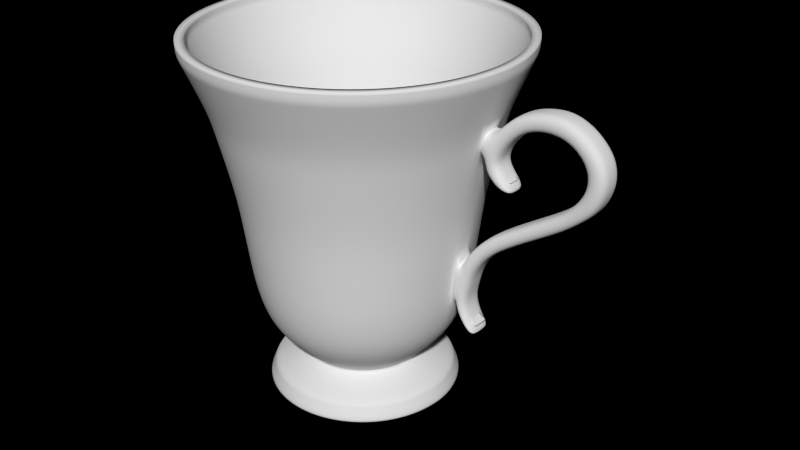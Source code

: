 # Source: cup.blend  (saved by Blender 2.92.15; exported with 4.5.12 LTS)
import bpy
from mathutils import Matrix  # noqa: F401  (used for matrix-valued properties, if any)

bpy.ops.wm.read_factory_settings(use_empty=True)
scene = bpy.context.scene
scene.name = 'Scene'

# ---- collections
col_collection_2 = bpy.data.collections.new('Collection 2'); scene.collection.children.link(col_collection_2)

# ---- world
world_world_001 = bpy.data.worlds.new('World.001'); scene.world = world_world_001
world_world_001.use_nodes = True; world_world_001.node_tree.nodes.clear()
_N = world_world_001.node_tree.nodes; _L = world_world_001.node_tree.links
n0 = _N.new('ShaderNodeOutputWorld'); n0.name = 'World Output'; n0.location = (300, 300)
n0.width = 120
n1 = _N.new('ShaderNodeBackground'); n1.name = 'Background'; n1.location = (10, 300)
n1.width = 150
n1.inputs[0].default_value = (0.002579, 0.002579, 0.002579, 1.0)
n1.inputs[1].default_value = 0.0
_L.new(n1.outputs[0], n0.inputs[0])
n0.is_active_output = True
world_world_001.use_sun_shadow = False
world_world_001.sun_shadow_jitter_overblur = 0.0
world_world_001.cycles.sampling_method = 'MANUAL'
world_world_001.cycles.sample_map_resolution = 256
world_world_001.light_settings.ao_factor = 0.2825

# ---- meshes
me_circle_003 = bpy.data.meshes.new('Circle.003')
me_circle_003.from_pydata([(0.1936, -0.02322, -0.04212), (0.1832, -0.02322, -0.02771), (0.2052, -0.02322, 0.02031), (0.1835, -0.02322, 0.02746), (0.1936, -0.05552, -0.04212), (0.1832, -0.05552, -0.02771), (0.2052, -0.05552, 0.02031), (0.1835, -0.05552, 0.02746), (0.1976, -0.05552, -0.01787), (0.212, -0.05552, -0.008617), (0.2265, -0.05552, 0.0003924), (0.2407, -0.05552, 0.009363), (0.2544, -0.05552, 0.0185), (0.2665, -0.05552, 0.0283), (0.2761, -0.05552, 0.03945), (0.2827, -0.05552, 0.05216), (0.2851, -0.05552, 0.06503), (0.2822, -0.05552, 0.07709), (0.2744, -0.05552, 0.08791), (0.2634, -0.05552, 0.09587), (0.2502, -0.05552, 0.1001), (0.2358, -0.05552, 0.1007), (0.2215, -0.05552, 0.09801), (0.2089, -0.05552, 0.09201), (0.1979, -0.05552, 0.08254), (0.1885, -0.05552, 0.07059), (0.1825, -0.05552, 0.05835), (0.1832, -0.05552, 0.05), (0.1882, -0.05552, 0.04128), (0.1882, -0.02322, 0.04128), (0.1832, -0.02322, 0.05), (0.1825, -0.02322, 0.05835), (0.1885, -0.02322, 0.07059), (0.1979, -0.02322, 0.08254), (0.2089, -0.02322, 0.09201), (0.2215, -0.02322, 0.09801), (0.2358, -0.02322, 0.1007), (0.2502, -0.02322, 0.1001), (0.2634, -0.02322, 0.09587), (0.2744, -0.02322, 0.08791), (0.2822, -0.02322, 0.07709), (0.2851, -0.02322, 0.06503), (0.2827, -0.02322, 0.05216), (0.2761, -0.02322, 0.03945), (0.2665, -0.02322, 0.0283), (0.2544, -0.02322, 0.0185), (0.2407, -0.02322, 0.009363), (0.2265, -0.02322, 0.0003924), (0.212, -0.02322, -0.008617), (0.1976, -0.02322, -0.01787), (0.1739, -0.05552, 0.03446), (0.1679, -0.05552, 0.04101), (0.1664, -0.0576, 0.05522), (0.1725, -0.0576, 0.0821), (0.1849, -0.05552, 0.09465), (0.1981, -0.05552, 0.1074), (0.2153, -0.05552, 0.1165), (0.2345, -0.05552, 0.1211), (0.2532, -0.05552, 0.1218), (0.2713, -0.05552, 0.1156), (0.2869, -0.05552, 0.105), (0.3027, -0.05552, 0.08771), (0.3074, -0.05552, 0.0653), (0.303, -0.05552, 0.04607), (0.2943, -0.05552, 0.02942), (0.2787, -0.05552, 0.01538), (0.2647, -0.05552, 0.004068), (0.2503, -0.05552, -0.005601), (0.2359, -0.05552, -0.01469), (0.2215, -0.05552, -0.02366), (0.2073, -0.05552, -0.03273), (0.2073, -0.02322, -0.03273), (0.2215, -0.02322, -0.02366), (0.2359, -0.02322, -0.01469), (0.2503, -0.02322, -0.005601), (0.2647, -0.02322, 0.004068), (0.2787, -0.02322, 0.01538), (0.2943, -0.02322, 0.02942), (0.303, -0.02322, 0.04607), (0.3074, -0.02322, 0.0653), (0.3027, -0.02322, 0.08771), (0.2869, -0.02322, 0.105), (0.2713, -0.02322, 0.1156), (0.2532, -0.02322, 0.1218), (0.2345, -0.02322, 0.1211), (0.2153, -0.02322, 0.1165), (0.1981, -0.02322, 0.1074), (0.1849, -0.02322, 0.09465), (0.1725, -0.02114, 0.0821), (0.1664, -0.02114, 0.05522), (0.1679, -0.02322, 0.04101), (0.1739, -0.02322, 0.03446), (0.1841, -0.02322, -0.04939), (0.1728, -0.02322, -0.03566), (0.1841, -0.05552, -0.04939), (0.1728, -0.05552, -0.03566), (0.1754, -0.02322, -0.05721), (0.1628, -0.02322, -0.04461), (0.1754, -0.05552, -0.05721), (0.1628, -0.05552, -0.04461), (0.1668, -0.02322, -0.06697), (0.1526, -0.02322, -0.05631), (0.1668, -0.05552, -0.06697), (0.1526, -0.05552, -0.05631), (0.1597, -0.02322, -0.0783), (0.144, -0.02322, -0.06996), (0.1597, -0.05552, -0.0783), (0.144, -0.05552, -0.06996), (0.1548, -0.02322, -0.08916), (0.1381, -0.02322, -0.08316), (0.1548, -0.05552, -0.08916), (0.1381, -0.05552, -0.08316), (0.1515, -0.02322, -0.1028), (0.1339, -0.02322, -0.1005), (0.1515, -0.05552, -0.1028), (0.1339, -0.05552, -0.1005), (0.1476, -0.02322, -0.1179), (0.1336, -0.02322, -0.1194), (0.1476, -0.05552, -0.1179), (0.1336, -0.05552, -0.1194), (0.1484, -0.02322, -0.1309), (0.1354, -0.02322, -0.1335), (0.1484, -0.05552, -0.1309), (0.1354, -0.05552, -0.1335), (0.1551, -0.02322, -0.1461), (0.1437, -0.02322, -0.1481), (0.1551, -0.05552, -0.1461), (0.1437, -0.05552, -0.1481), (0.1625, -0.02322, -0.1581), (0.1581, -0.02322, -0.1597), (0.1625, -0.05552, -0.1581), (0.1581, -0.05552, -0.1597), (0.0, 0.139, 0.149), (-0.03767, 0.1352, 0.149), (-0.07389, 0.1243, 0.1489), (-0.1073, 0.1064, 0.1489), (-0.1365, 0.0824, 0.1487), (-0.1606, 0.05314, 0.1486), (-0.1784, 0.01976, 0.1484), (-0.1894, -0.01647, 0.1482), (-0.1931, -0.05414, 0.1481), (-0.1894, -0.09181, 0.1479), (-0.1784, -0.128, 0.1477), (-0.1606, -0.1614, 0.1475), (-0.1365, -0.1907, 0.1474), (-0.1073, -0.2147, 0.1473), (-0.07389, -0.2325, 0.1472), (-0.03767, -0.2435, 0.1471), (6.292e-08, -0.2472, 0.1471), (0.03767, -0.2435, 0.1471), (0.07389, -0.2325, 0.1472), (0.1073, -0.2147, 0.1473), (0.1365, -0.1907, 0.1474), (0.1606, -0.1614, 0.1475), (0.1784, -0.128, 0.1477), (0.1894, -0.09181, 0.1479), (0.1931, -0.05414, 0.1481), (0.1894, -0.01647, 0.1482), (0.1784, 0.01976, 0.1484), (0.1606, 0.05314, 0.1486), (0.1365, 0.0824, 0.1487), (0.1073, 0.1064, 0.1489), (0.07389, 0.1243, 0.1489), (0.03767, 0.1352, 0.149), (-3.257e-09, 0.1122, 0.08419), (-0.03238, 0.109, 0.08417), (-0.06351, 0.09952, 0.08412), (-0.09221, 0.08418, 0.08405), (-0.1174, 0.06354, 0.08394), (-0.138, 0.03839, 0.08382), (-0.1533, 0.009699, 0.08368), (-0.1628, -0.02144, 0.08352), (-0.166, -0.05381, 0.08336), (-0.1628, -0.08619, 0.0832), (-0.1533, -0.1173, 0.08304), (-0.138, -0.146, 0.0829), (-0.1174, -0.1712, 0.08278), (-0.09221, -0.1918, 0.08267), (-0.06351, -0.2071, 0.0826), (-0.03238, -0.2166, 0.08255), (5.082e-08, -0.2198, 0.08253), (0.03238, -0.2166, 0.08255), (0.06351, -0.2071, 0.0826), (0.09221, -0.1918, 0.08267), (0.1174, -0.1712, 0.08278), (0.138, -0.146, 0.0829), (0.1533, -0.1173, 0.08304), (0.1628, -0.08619, 0.0832), (0.166, -0.05381, 0.08336), (0.1628, -0.02144, 0.08352), (0.1533, 0.0097, 0.08368), (0.138, 0.03839, 0.08382), (0.1174, 0.06354, 0.08394), (0.09221, 0.08418, 0.08405), (0.06351, 0.09952, 0.08412), (0.03238, 0.109, 0.08417), (-5.794e-09, 0.08898, -0.01592), (-0.02776, 0.08625, -0.01593), (-0.05446, 0.07815, -0.01597), (-0.07906, 0.065, -0.01604), (-0.1006, 0.0473, -0.01613), (-0.1183, 0.02574, -0.01624), (-0.1315, 0.001138, -0.01636), (-0.1396, -0.02556, -0.01649), (-0.1423, -0.05332, -0.01663), (-0.1396, -0.08108, -0.01677), (-0.1315, -0.1078, -0.0169), (-0.1183, -0.1324, -0.01702), (-0.1006, -0.1539, -0.01713), (-0.07906, -0.1716, -0.01722), (-0.05446, -0.1848, -0.01728), (-0.02776, -0.1929, -0.01732), (4.057e-08, -0.1956, -0.01734), (0.02776, -0.1929, -0.01732), (0.05446, -0.1848, -0.01728), (0.07906, -0.1716, -0.01722), (0.1006, -0.1539, -0.01713), (0.1183, -0.1324, -0.01702), (0.1315, -0.1078, -0.0169), (0.1396, -0.08108, -0.01677), (0.1423, -0.05332, -0.01663), (0.1396, -0.02556, -0.01649), (0.1315, 0.001138, -0.01636), (0.1183, 0.02574, -0.01624), (0.1006, 0.0473, -0.01613), (0.07906, 0.065, -0.01604), (0.05445, 0.07815, -0.01597), (0.02776, 0.08625, -0.01593), (-7.85e-09, 0.07413, -0.1378), (-0.02475, 0.07169, -0.1378), (-0.04854, 0.06448, -0.1379), (-0.07047, 0.05275, -0.1379), (-0.08969, 0.03698, -0.138), (-0.1055, 0.01776, -0.1381), (-0.1172, -0.00417, -0.1382), (-0.1244, -0.02796, -0.1383), (-0.1268, -0.05271, -0.1385), (-0.1244, -0.07745, -0.1386), (-0.1172, -0.1012, -0.1387), (-0.1055, -0.1232, -0.1388), (-0.08969, -0.1424, -0.1389), (-0.07047, -0.1582, -0.139), (-0.04854, -0.1699, -0.139), (-0.02475, -0.1771, -0.1391), (3.348e-08, -0.1795, -0.1391), (0.02475, -0.1771, -0.1391), (0.04854, -0.1699, -0.139), (0.07047, -0.1582, -0.139), (0.08969, -0.1424, -0.1389), (0.1055, -0.1232, -0.1388), (0.1172, -0.1012, -0.1387), (0.1244, -0.07745, -0.1386), (0.1268, -0.05271, -0.1385), (0.1244, -0.02796, -0.1383), (0.1172, -0.004169, -0.1382), (0.1055, 0.01776, -0.1381), (0.08969, 0.03698, -0.138), (0.07047, 0.05275, -0.1379), (0.04854, 0.06448, -0.1379), (0.02475, 0.07169, -0.1378), (-1.341e-08, 0.0204, -0.2247), (-0.01418, 0.019, -0.2247), (-0.02781, 0.01487, -0.2247), (-0.04038, 0.008152, -0.2247), (-0.05139, -0.0008867, -0.2248), (-0.06043, -0.0119, -0.2248), (-0.06715, -0.02447, -0.2249), (-0.07128, -0.0381, -0.2249), (-0.07268, -0.05228, -0.225), (-0.07128, -0.06646, -0.2251), (-0.06715, -0.08009, -0.2252), (-0.06043, -0.09266, -0.2252), (-0.05139, -0.1037, -0.2253), (-0.04038, -0.1127, -0.2253), (-0.02781, -0.1194, -0.2253), (-0.01418, -0.1236, -0.2254), (1.027e-08, -0.125, -0.2254), (0.01418, -0.1236, -0.2254), (0.02781, -0.1194, -0.2253), (0.04038, -0.1127, -0.2253), (0.05139, -0.1037, -0.2253), (0.06043, -0.09266, -0.2252), (0.06715, -0.08009, -0.2252), (0.07128, -0.06646, -0.2251), (0.07268, -0.05228, -0.225), (0.07128, -0.0381, -0.2249), (0.06715, -0.02447, -0.2249), (0.06043, -0.0119, -0.2248), (0.05139, -0.0008867, -0.2248), (0.04038, 0.008152, -0.2247), (0.02781, 0.01487, -0.2247), (0.01418, 0.019, -0.2247), (-0.0223, -0.1646, -0.1823), (2.789e-08, -0.1668, -0.1823), (-0.1056, -0.09623, -0.182), (-0.09503, -0.116, -0.1821), (-0.09503, 0.011, -0.1814), (-0.1056, -0.008757, -0.1815), (-9.353e-09, 0.0618, -0.1812), (-0.0223, 0.0596, -0.1812), (0.0223, 0.0596, -0.1812), (0.1056, -0.008756, -0.1815), (0.09503, 0.011, -0.1814), (0.09503, -0.116, -0.1821), (0.1056, -0.09623, -0.182), (0.0223, -0.1646, -0.1823), (-0.08082, -0.1333, -0.1821), (-0.1121, -0.0302, -0.1816), (-0.04374, 0.0531, -0.1812), (0.08082, 0.02832, -0.1813), (0.1121, -0.07479, -0.1819), (0.04374, -0.1581, -0.1823), (-0.0635, -0.1475, -0.1822), (-0.1143, -0.05249, -0.1817), (-0.0635, 0.04254, -0.1813), (0.0635, 0.04254, -0.1813), (0.1143, -0.05249, -0.1817), (0.0635, -0.1475, -0.1822), (-0.04374, -0.1581, -0.1823), (-0.1121, -0.07479, -0.1819), (-0.08082, 0.02832, -0.1813), (0.04374, 0.0531, -0.1812), (0.1121, -0.0302, -0.1816), (0.08082, -0.1333, -0.1821), (0.0469, -0.1223, -0.264), (0.0323, -0.1301, -0.2641), (0.01647, -0.1349, -0.2641), (1.555e-08, -0.1365, -0.2641), (0.08279, -0.06855, -0.2637), (0.07799, -0.08439, -0.2638), (0.07019, -0.09898, -0.2639), (0.05969, -0.1118, -0.264), (-0.01672, -0.02716, -0.2451), (-0.01152, -0.02438, -0.245), (-0.00587, -0.02267, -0.245), (-1.619e-08, -0.02209, -0.245), (0.02502, -0.03546, -0.2451), (0.0278, -0.04066, -0.2451), (0.02951, -0.04631, -0.2451), (0.03009, -0.05218, -0.2452), (-0.08294, 0.03089, -0.2691), (-0.09753, 0.01311, -0.2692), (-0.1084, -0.007168, -0.2693), (-0.115, -0.02917, -0.2694), (2.941e-08, -0.1694, -0.2701), (0.02288, -0.1671, -0.2701), (0.04489, -0.1604, -0.2701), (0.06517, -0.1496, -0.27), (-0.02097, -0.1576, -0.2465), (-0.04113, -0.1515, -0.2465), (-0.05971, -0.1415, -0.2465), (-0.076, -0.1282, -0.2464), (0.1054, -0.07314, -0.2461), (0.0993, -0.0933, -0.2462), (0.08937, -0.1119, -0.2463), (0.076, -0.1282, -0.2464), (6.027e-09, -0.1139, -0.2581), (0.01206, -0.1127, -0.2581), (0.02365, -0.1092, -0.2581), (0.03434, -0.1035, -0.258), (-0.01647, -0.1349, -0.2641), (-0.0323, -0.1301, -0.2641), (-0.0469, -0.1223, -0.264), (-0.05969, -0.1118, -0.264), (-0.05971, 0.03719, -0.2456), (-0.04113, 0.04713, -0.2455), (-0.02097, 0.05324, -0.2455), (-9.737e-09, 0.05531, -0.2455), (-0.02951, -0.04631, -0.2451), (-0.0278, -0.04066, -0.2451), (-0.02502, -0.03546, -0.2451), (-0.02128, -0.0309, -0.2451), (0.01672, -0.0772, -0.2453), (0.01152, -0.07998, -0.2453), (0.00587, -0.08169, -0.2453), (-6.385e-09, -0.08227, -0.2453), (-8.808e-09, 0.06524, -0.269), (-0.02288, 0.06299, -0.269), (-0.04489, 0.05631, -0.269), (-0.06517, 0.04547, -0.2691), (0.08294, -0.135, -0.27), (0.09753, -0.1172, -0.2699), (0.1084, -0.09694, -0.2698), (0.115, -0.07494, -0.2697), (-0.0618, -0.05212, -0.2578), (-0.06062, -0.06417, -0.2578), (-0.0571, -0.07577, -0.2579), (-0.05139, -0.08645, -0.258), (-0.0437, -0.008414, -0.2576), (-0.05139, -0.01778, -0.2576), (-0.0571, -0.02846, -0.2577), (-0.06062, -0.04006, -0.2577), (0.01647, 0.03071, -0.2633), (0.0323, 0.0259, -0.2633), (0.0469, 0.0181, -0.2633), (0.05969, 0.007605, -0.2634), (-0.0469, 0.0181, -0.2633), (-0.0323, 0.0259, -0.2633), (-0.01647, 0.03071, -0.2633), (-1.195e-08, 0.03233, -0.2632), (0.08937, 0.007539, -0.2457), (0.0993, -0.01104, -0.2458), (0.1054, -0.03121, -0.2459), (0.1075, -0.05217, -0.246), (0.05971, -0.1415, -0.2465), (0.04113, -0.1515, -0.2465), (0.02097, -0.1576, -0.2465), (2.528e-08, -0.1597, -0.2466), (-0.00587, -0.08169, -0.2453), (-0.01152, -0.07998, -0.2453), (-0.01672, -0.0772, -0.2453), (-0.02128, -0.07346, -0.2453), (-0.08279, -0.03562, -0.2636), (-0.07799, -0.01978, -0.2635), (-0.07019, -0.005187, -0.2634), (-0.05969, 0.007605, -0.2634), (0.08294, 0.03089, -0.2691), (0.06517, 0.04547, -0.2691), (0.04489, 0.05631, -0.269), (0.02288, 0.06299, -0.269), (0.00587, -0.02267, -0.245), (0.01152, -0.02438, -0.245), (0.01672, -0.02716, -0.2451), (0.02128, -0.0309, -0.2451), (0.02951, -0.05805, -0.2452), (0.0278, -0.06369, -0.2452), (0.02502, -0.0689, -0.2453), (0.02128, -0.07346, -0.2453), (0.0437, -0.09582, -0.258), (0.05139, -0.08645, -0.258), (0.0571, -0.07577, -0.2579), (0.06062, -0.06417, -0.2578), (0.0437, -0.008414, -0.2576), (0.03434, -0.0007275, -0.2575), (0.02365, 0.004984, -0.2575), (0.01206, 0.008501, -0.2575), (-0.08937, -0.1119, -0.2463), (-0.0993, -0.0933, -0.2462), (-0.1054, -0.07314, -0.2461), (-0.1075, -0.05217, -0.246), (-0.1054, -0.03121, -0.2459), (-0.0993, -0.01104, -0.2458), (-0.08937, 0.007539, -0.2457), (-0.076, 0.02383, -0.2456), (-0.07019, -0.09898, -0.2639), (-0.07799, -0.08439, -0.2638), (-0.08279, -0.06855, -0.2637), (-0.08442, -0.05209, -0.2637), (0.07019, -0.005187, -0.2634), (0.07799, -0.01978, -0.2635), (0.08279, -0.03562, -0.2636), (0.08442, -0.05209, -0.2637), (0.1173, -0.05206, -0.2695), (0.115, -0.02917, -0.2694), (0.1084, -0.007168, -0.2693), (0.09753, 0.01311, -0.2692), (-0.1173, -0.05206, -0.2695), (-0.115, -0.07494, -0.2697), (-0.1084, -0.09695, -0.2698), (-0.09753, -0.1172, -0.2699), (-0.02502, -0.0689, -0.2453), (-0.0278, -0.06369, -0.2452), (-0.02951, -0.05805, -0.2452), (-0.03009, -0.05218, -0.2452), (0.0618, -0.05212, -0.2578), (0.06062, -0.04006, -0.2577), (0.0571, -0.02846, -0.2577), (0.05139, -0.01778, -0.2576), (-0.08294, -0.135, -0.27), (-0.06517, -0.1496, -0.27), (-0.04489, -0.1604, -0.2701), (-0.02288, -0.1671, -0.2701), (0.02097, 0.05324, -0.2455), (0.04113, 0.04713, -0.2455), (0.05971, 0.03719, -0.2456), (0.076, 0.02383, -0.2456), (-1.411e-08, 0.009688, -0.2575), (-0.01206, 0.008501, -0.2575), (-0.02365, 0.004984, -0.2575), (-0.03434, -0.0007276, -0.2575), (-0.0437, -0.09582, -0.258), (-0.03434, -0.1035, -0.258), (-0.02365, -0.1092, -0.2581), (-0.01206, -0.1127, -0.2581), (0.0, 0.1389, 0.1599), (-0.03767, 0.1352, 0.1599), (-0.07389, 0.1242, 0.1599), (-0.1073, 0.1064, 0.1598), (-0.1365, 0.08235, 0.1596), (-0.1606, 0.05309, 0.1595), (-0.1784, 0.0197, 0.1593), (-0.1894, -0.01652, 0.1592), (-0.1931, -0.05419, 0.159), (-0.1894, -0.09186, 0.1588), (-0.1784, -0.1281, 0.1586), (-0.1606, -0.1615, 0.1584), (-0.1365, -0.1907, 0.1583), (-0.1073, -0.2147, 0.1582), (-0.07389, -0.2326, 0.1581), (-0.03767, -0.2436, 0.158), (6.292e-08, -0.2473, 0.158), (0.03767, -0.2436, 0.158), (0.07389, -0.2326, 0.1581), (0.1073, -0.2147, 0.1582), (0.1365, -0.1907, 0.1583), (0.1606, -0.1615, 0.1584), (0.1784, -0.1281, 0.1586), (0.1894, -0.09186, 0.1588), (0.1931, -0.05419, 0.159), (0.1894, -0.01652, 0.1592), (0.1784, 0.0197, 0.1593), (0.1606, 0.05309, 0.1595), (0.1365, 0.08235, 0.1596), (0.1073, 0.1064, 0.1598), (0.07389, 0.1242, 0.1599), (0.03767, 0.1352, 0.1599), (-0.09659, -0.1497, -0.06205), (-0.07589, -0.1667, -0.06214), (-0.134, -0.02644, -0.06144), (-0.1366, -0.05309, -0.06157), (-0.05227, 0.0731, -0.06094), (-0.07589, 0.06048, -0.06101), (0.09659, 0.0435, -0.06109), (0.07589, 0.06048, -0.06101), (0.134, -0.07974, -0.06171), (0.1366, -0.05309, -0.06157), (0.05227, -0.1793, -0.0622), (0.07589, -0.1667, -0.06214), (-0.05227, -0.1793, -0.0622), (-0.134, -0.07974, -0.06171), (-0.09659, 0.04349, -0.06109), (0.05227, 0.07311, -0.06094), (0.134, -0.02644, -0.06144), (0.09659, -0.1497, -0.06205), (-0.02665, -0.1871, -0.06224), (-0.1262, -0.1054, -0.06183), (-0.1136, 0.0228, -0.06119), (0.02665, 0.08088, -0.06091), (0.1262, -0.0008196, -0.06131), (0.1136, -0.129, -0.06195), (3.796e-08, -0.1897, -0.06225), (-0.1136, -0.129, -0.06195), (-0.1262, -0.0008197, -0.06131), (-6.552e-09, 0.0835, -0.06089), (-0.02665, 0.08088, -0.06091), (0.1136, 0.0228, -0.06119), (0.1262, -0.1054, -0.06183), (0.02665, -0.1871, -0.06224), (-0.1566, -0.02253, 0.05703), (-0.06111, 0.09386, 0.05761), (0.1129, 0.05924, 0.05744), (0.1566, -0.08484, 0.05672), (-0.08621, -0.05235, -0.2109), (-0.0479, -0.124, -0.2113), (0.03299, -0.132, -0.2113), (0.08456, -0.06917, -0.211), (0.07339, 0.05692, -0.09647), (-0.07339, 0.05692, -0.09647), (-0.1321, -0.05292, -0.09702), (-0.07339, -0.1628, -0.09756), (0.0479, -0.124, -0.2113), (0.08621, -0.05235, -0.2109), (0.0479, 0.01934, -0.2106), (-0.0479, 0.01934, -0.2106), (-0.1328, -0.1424, 0.05643), (-0.1475, 0.007432, 0.05718), (-3.929e-09, 0.106, 0.05767), (-0.03116, 0.1029, 0.05766), (-0.1098, -0.1263, -0.09738), (3.589e-08, -0.185, -0.09768), (0.1098, -0.1263, -0.09738), (0.122, -0.002364, -0.09677), (-0.05055, 0.06913, -0.09641), (-0.1296, -0.02714, -0.09689), (-0.09341, -0.1463, -0.09748), (0.02577, -0.1825, -0.09766), (0.06112, -0.2012, 0.05614), (-0.08873, -0.1865, 0.05622), (-0.1597, -0.05368, 0.05688), (-0.08873, 0.0791, 0.05754), (0.09341, -0.1463, -0.09748), (0.1296, -0.02714, -0.09689), (0.05055, 0.06913, -0.09641), (-0.09341, 0.04049, -0.09655), (-0.1296, -0.07869, -0.09715), (-0.05055, -0.175, -0.09763), (0.07339, -0.1628, -0.09756), (0.1321, -0.05292, -0.09702), (0.03299, 0.0273, -0.2105), (-0.06096, 0.008613, -0.2106), (-0.08456, -0.06917, -0.211), (-0.03299, -0.132, -0.2113), (0.08872, 0.0791, 0.05754), (0.1597, -0.05368, 0.05688), (0.08873, -0.1865, 0.05622), (-0.06111, -0.2012, 0.05614), (0.01682, -0.1369, -0.2114), (0.07965, -0.08534, -0.2111), (0.07168, -0.004451, -0.2107), (0.01682, 0.03221, -0.2105), (0.06096, 0.008613, -0.2106), (-0.03299, 0.0273, -0.2105), (-0.08456, -0.03553, -0.2109), (-0.06096, -0.1133, -0.2112), (0.1328, 0.03504, 0.05732), (0.1475, -0.1148, 0.05657), (0.03116, -0.2103, 0.0561), (-0.1129, -0.1666, 0.05631), (0.07168, -0.1002, -0.2112), (0.07965, -0.01936, -0.2108), (-1.209e-08, 0.03386, -0.2105), (-0.07168, -0.004451, -0.2107), (-0.01682, 0.03221, -0.2105), (-0.07965, -0.01936, -0.2108), (-0.07168, -0.1002, -0.2112), (1.6e-08, -0.1386, -0.2114), (-7.151e-09, 0.07918, -0.09636), (0.05055, -0.175, -0.09763), (0.1296, -0.07869, -0.09715), (0.09341, 0.04049, -0.09655), (0.122, -0.1035, -0.09727), (0.1098, 0.02047, -0.09665), (-0.02577, 0.07664, -0.09637), (-0.122, -0.002364, -0.09677), (0.02577, 0.07664, -0.09637), (-0.1098, 0.02047, -0.09665), (-0.122, -0.1035, -0.09727), (-0.02577, -0.1825, -0.09766), (0.1129, -0.1666, 0.05631), (0.1328, -0.1424, 0.05643), (-0.03116, -0.2103, 0.0561), (4.811e-08, -0.2134, 0.05608), (0.06111, 0.09386, 0.05761), (0.03116, 0.1029, 0.05766), (0.1566, -0.02253, 0.05703), (0.1475, 0.007432, 0.05718), (-0.1566, -0.08484, 0.05672), (-0.1475, -0.1148, 0.05657), (-0.1129, 0.05924, 0.05744), (-0.1328, 0.03504, 0.05732), (0.08456, -0.03553, -0.2109), (0.06096, -0.1133, -0.2112), (-0.01682, -0.1369, -0.2114), (-0.07965, -0.08534, -0.2111), (0.1832, -0.03937, -0.02771), (0.2052, -0.03937, 0.02031), (0.1835, -0.03937, 0.02746), (0.1976, -0.03937, -0.01787), (0.212, -0.03937, -0.008617), (0.2265, -0.03937, 0.0003924), (0.2407, -0.03937, 0.009363), (0.2544, -0.03937, 0.0185), (0.2665, -0.03937, 0.0283), (0.2761, -0.03937, 0.03945), (0.2827, -0.03937, 0.05216), (0.2851, -0.03937, 0.06503), (0.2822, -0.03937, 0.07709), (0.2744, -0.03937, 0.08791), (0.2634, -0.03937, 0.09587), (0.2502, -0.03937, 0.1001), (0.2358, -0.03937, 0.1007), (0.2215, -0.03937, 0.09801), (0.2089, -0.03937, 0.09201), (0.1979, -0.03937, 0.08254), (0.1885, -0.03937, 0.07059), (0.1825, -0.03937, 0.05835), (0.1832, -0.03937, 0.05), (0.1882, -0.03937, 0.04128), (0.1739, -0.03937, 0.03446), (0.1679, -0.03937, 0.04101), (0.1664, -0.03937, 0.05522), (0.1728, -0.03937, -0.03566), (0.1628, -0.03937, -0.04461), (0.1526, -0.03937, -0.05631), (0.144, -0.03937, -0.06996), (0.1381, -0.03937, -0.08316), (0.1409, -0.03944, -0.01656), (0.1353, -0.03977, -0.06151), (0.1582, -0.0381, 0.05695), (0.303, -0.03937, 0.04607), (0.3074, -0.03937, 0.0653), (0.3027, -0.03937, 0.08771), (0.2869, -0.03937, 0.105), (0.06121, -0.04609, -0.2578), (0.1162, -0.04061, -0.2695), (0.1132, -0.04135, -0.1817), (0.07198, -0.04519, -0.225), (-0.008105, -0.05038, -0.2452), (0.008046, -0.04716, -0.2452), (0.009462, -0.05125, -0.2452), (0.1256, -0.04034, -0.1384), (0.1644, -0.03762, 0.08344), (0.1912, -0.0353, 0.1482), (0.1625, -0.03937, -0.1581), (0.1581, -0.03937, -0.1597), (0.1551, -0.03937, -0.1461), (0.1437, -0.03937, -0.1481), (0.1484, -0.03937, -0.1309), (0.2713, -0.03937, 0.1156), (0.2532, -0.03937, 0.1218), (0.2345, -0.03937, 0.1211), (0.2153, -0.03937, 0.1165), (0.008869, -0.0487, -0.2452), (0.009376, -0.05038, -0.2452), (0.009548, -0.05212, -0.2452), (0.1981, -0.03937, 0.1074), (0.1849, -0.03937, 0.09465), (0.1725, -0.03937, 0.0821), (0.1936, -0.03937, -0.04212), (0.009376, -0.05385, -0.2452), (0.1354, -0.03937, -0.1335), (0.1476, -0.03937, -0.1179), (0.1336, -0.03937, -0.1194), (0.1515, -0.03937, -0.1028), (0.008869, -0.05553, -0.2452), (0.008046, -0.05707, -0.2452), (0.006937, -0.05842, -0.2452), (-0.007598, -0.0487, -0.2452), (-0.006775, -0.04716, -0.2452), (-0.005666, -0.04581, -0.2451), (0.1548, -0.03937, -0.08916), (0.1597, -0.03937, -0.0783), (0.1668, -0.03937, -0.06697), (0.1754, -0.03937, -0.05721), (0.002374, -0.04337, -0.2451), (0.004046, -0.04388, -0.2451), (0.005587, -0.04471, -0.2451), (0.006937, -0.04581, -0.2451), (0.08539, -0.04394, -0.2109), (0.1912, -0.03536, 0.1591), (0.0298, -0.04924, -0.2452), (0.08361, -0.04385, -0.2636), (0.1064, -0.04169, -0.246), (-0.006775, -0.05707, -0.2452), (0.1841, -0.03937, -0.04939), (0.2073, -0.03937, -0.03273), (0.2215, -0.03937, -0.02366), (0.2359, -0.03937, -0.01469), (-0.007598, -0.05553, -0.2452), (-0.008105, -0.05385, -0.2452), (-0.008276, -0.05212, -0.2452), (0.2503, -0.03937, -0.005601), (0.2647, -0.03937, 0.004068), (0.2787, -0.03937, 0.01538), (0.2943, -0.03937, 0.02942), (0.0006356, -0.0432, -0.2451), (-0.001103, -0.04337, -0.2451), (-0.002775, -0.04388, -0.2451), (-0.004316, -0.04471, -0.2451), (0.0006356, -0.06103, -0.2452), (0.002374, -0.06086, -0.2452), (0.004046, -0.06035, -0.2452), (0.005587, -0.05953, -0.2452), (-0.005666, -0.05842, -0.2452), (-0.004316, -0.05953, -0.2452), (-0.002775, -0.06035, -0.2452), (-0.001103, -0.06086, -0.2452), (0.002181, -0.05206, -0.2351), (0.02402, -0.04991, -0.2332), (0.005935, -0.02983, -0.2331), (0.0102, -0.03112, -0.2331), (0.01413, -0.03322, -0.2331), (0.01758, -0.03605, -0.2331), (0.02041, -0.0395, -0.2331), (0.02251, -0.04343, -0.2332), (0.0238, -0.04769, -0.2332), (0.02424, -0.05213, -0.2332), (0.0238, -0.05657, -0.2332), (0.02251, -0.06083, -0.2332), (0.02041, -0.06476, -0.2333), (0.01758, -0.06821, -0.2333), (0.01413, -0.07104, -0.2333), (0.0102, -0.07314, -0.2333), (0.005935, -0.07443, -0.2333), (0.001499, -0.07487, -0.2333), (-0.002938, -0.07443, -0.2333), (-0.007203, -0.07314, -0.2333), (-0.01113, -0.07104, -0.2333), (-0.01458, -0.06821, -0.2333), (-0.01741, -0.06476, -0.2333), (-0.01951, -0.06083, -0.2332), (-0.0208, -0.05657, -0.2332), (-0.02124, -0.05213, -0.2332), (-0.0208, -0.04769, -0.2332), (-0.01951, -0.04343, -0.2332), (-0.01741, -0.0395, -0.2331), (-0.01458, -0.03605, -0.2331), (-0.01113, -0.03322, -0.2331), (-0.007203, -0.03112, -0.2331), (-0.002938, -0.02983, -0.2331), (0.001499, -0.02939, -0.2331), (0.1087, -0.05205, -0.2686), (-0.04144, 0.04825, -0.2681), (0.1066, -0.07323, -0.2687), (-0.06021, 0.03822, -0.2682), (0.07688, 0.02472, -0.2682), (-0.02107, -0.1585, -0.2692), (0.02129, -0.1585, -0.2692), (0.09038, 0.008266, -0.2683), (0.0001088, -0.1606, -0.2692), (-0.1064, -0.03087, -0.2685), (-0.1002, -0.0105, -0.2684), (0.06043, 0.03822, -0.2682), (-0.04144, -0.1524, -0.2691), (0.07688, -0.1288, -0.269), (0.06043, -0.1423, -0.2691), (-0.06021, -0.1423, -0.2691), (-0.07666, 0.02472, -0.2682), (0.09038, -0.1124, -0.2689), (-0.1085, -0.05205, -0.2686), (0.04166, -0.1524, -0.2691), (0.1004, -0.0936, -0.2688), (-0.07666, -0.1288, -0.269), (-0.09016, -0.1124, -0.2689), (-0.09016, 0.008266, -0.2683), (-0.1002, -0.0936, -0.2688), (0.1004, -0.0105, -0.2684), (0.1066, -0.03087, -0.2685), (-0.1064, -0.07323, -0.2687), (0.02129, 0.05443, -0.2681), (-0.02107, 0.05443, -0.2681), (0.0001087, 0.05652, -0.2681), (0.04166, 0.04825, -0.2681), (0.1076, -0.04146, -0.2686), (0.0138, -0.1198, -0.2303), (0.05766, -0.01393, -0.2298), (0.06403, -0.07859, -0.2301), (-0.04837, -0.1009, -0.2302), (0.06927, -0.05222, -0.23), (0.03864, 0.00508, -0.2297), (0.02673, 0.01145, -0.2296), (0.06795, -0.03877, -0.2299), (0.04909, -0.00349, -0.2297), (-0.06723, -0.03877, -0.2299), (-0.02601, 0.01145, -0.2296), (0.06795, -0.06566, -0.23), (-0.06331, -0.07859, -0.2301), (0.04909, -0.1009, -0.2302), (-0.01309, -0.1198, -0.2303), (-0.05694, -0.01393, -0.2298), (0.06861, -0.0455, -0.2299), (0.05766, -0.0905, -0.2301), (0.0138, 0.01537, -0.2296), (0.06403, -0.02585, -0.2298), (0.0003586, -0.1211, -0.2303), (0.0003586, 0.01669, -0.2296), (-0.05694, -0.0905, -0.2301), (-0.06331, -0.02585, -0.2298), (-0.01309, 0.01537, -0.2296), (-0.03793, -0.1095, -0.2302), (0.02673, -0.1159, -0.2303), (0.03864, -0.1095, -0.2302), (-0.02601, -0.1159, -0.2303), (-0.03793, 0.00508, -0.2297), (-0.06855, -0.05222, -0.23), (-0.06723, -0.06566, -0.23), (-0.04837, -0.00349, -0.2297), (-0.176, -0.127, 0.1415), (-0.1584, -0.1599, 0.1413), (-0.1584, 0.05172, 0.1423), (-0.176, 0.01879, 0.1422), (-3.145e-10, 0.1364, 0.1428), (-0.03716, 0.1327, 0.1427), (0.03716, 0.1327, 0.1427), (0.176, 0.01879, 0.1422), (0.1584, 0.05172, 0.1423), (0.1584, -0.1599, 0.1413), (0.176, -0.127, 0.1415), (6.175e-08, -0.2446, 0.1409), (0.03716, -0.2409, 0.1409), (-0.1347, -0.1888, 0.1411), (-0.1868, -0.01695, 0.142), (-0.07289, 0.1219, 0.1427), (0.1347, 0.08058, 0.1425), (0.1868, -0.09126, 0.1416), (0.07289, -0.2301, 0.1409), (-0.1058, -0.2125, 0.141), (-0.1905, -0.05411, 0.1418), (-0.1058, 0.1043, 0.1426), (0.1058, 0.1043, 0.1426), (0.1905, -0.05411, 0.1418), (0.1058, -0.2125, 0.141), (-0.07289, -0.2301, 0.1409), (-0.1868, -0.09127, 0.1416), (-0.1347, 0.08058, 0.1425), (0.07289, 0.1219, 0.1427), (0.1868, -0.01695, 0.142), (0.1347, -0.1888, 0.1411), (-0.03716, -0.2409, 0.1409), (0.1886, -0.03553, 0.1419), (0.1554, -0.1579, 0.1328), (0.1727, 0.01746, 0.1336), (-7.437e-10, 0.1328, 0.1342), (-0.1554, 0.04977, 0.1338), (0.1833, -0.09053, 0.1331), (0.1322, 0.0781, 0.1339), (-0.07152, 0.1186, 0.1341), (-0.1833, -0.0176, 0.1335), (-0.1322, -0.1862, 0.1326), (0.03646, -0.2374, 0.1324), (0.1727, -0.1256, 0.1329), (0.1554, 0.04977, 0.1338), (-0.1727, -0.1256, 0.1329), (0.1851, -0.03583, 0.1334), (-0.03646, -0.2374, 0.1324), (0.1322, -0.1862, 0.1326), (0.1833, -0.0176, 0.1335), (0.07152, 0.1186, 0.1341), (-0.1322, 0.0781, 0.1339), (-0.1833, -0.09053, 0.1331), (0.03646, 0.1292, 0.1342), (-0.03646, 0.1292, 0.1342), (-0.1727, 0.01746, 0.1336), (-0.1554, -0.1579, 0.1328), (-0.1038, 0.1013, 0.1341), (-0.1869, -0.05406, 0.1333), (-0.1038, -0.2095, 0.1325), (0.07152, -0.2267, 0.1324), (-0.07152, -0.2267, 0.1324), (0.1038, -0.2095, 0.1325), (0.1869, -0.05406, 0.1333), (0.1038, 0.1013, 0.1341), (6.016e-08, -0.241, 0.1324), (0.1076, -0.07354, -0.2514), (-0.1076, -0.07354, -0.2514), (-0.1097, -0.05215, -0.2513), (0.1013, -0.09412, -0.2515), (-0.09119, 0.008784, -0.251), (-0.04197, 0.04918, -0.2508), (-0.0214, 0.05542, -0.2507), (0.06093, -0.1433, -0.2517), (0.1097, -0.05215, -0.2513), (0.1076, -0.03075, -0.2512), (-0.1076, -0.03075, -0.2512), (0.1013, -0.01018, -0.2511), (0.06093, 0.03904, -0.2508), (-0.06093, -0.1433, -0.2517), (-0.07755, -0.1297, -0.2517), (0.07755, 0.0254, -0.2509), (0.04197, 0.04918, -0.2508), (-0.04197, -0.1535, -0.2518), (0.09119, 0.008784, -0.251), (-0.0214, -0.1597, -0.2518), (0.07755, -0.1297, -0.2517), (0.09119, -0.1131, -0.2516), (-0.1013, -0.01018, -0.2511), (-9.53e-09, 0.05753, -0.2507), (2.621e-08, -0.1618, -0.2518), (-0.06093, 0.03904, -0.2508), (0.0214, 0.05542, -0.2507), (-0.07755, 0.0254, -0.2509), (-0.09119, -0.1131, -0.2516), (0.04197, -0.1535, -0.2518), (0.0214, -0.1597, -0.2518), (-0.1013, -0.09412, -0.2515), (0.1086, -0.04145, -0.2512), (-0.06211, -0.1451, -0.2568), (0.0621, 0.04082, -0.2559), (0.1033, -0.009344, -0.2561), (0.1118, -0.05212, -0.2563), (0.1096, -0.03031, -0.2562), (-0.02181, 0.05751, -0.2558), (-0.09295, 0.009982, -0.256), (0.1033, -0.0949, -0.2565), (0.09295, -0.1142, -0.2566), (0.07904, -0.1312, -0.2567), (0.09295, 0.009982, -0.256), (-0.04278, -0.1554, -0.2568), (0.04278, 0.05115, -0.2558), (0.07904, 0.02692, -0.2559), (-0.07904, -0.1312, -0.2567), (-0.1096, -0.03031, -0.2562), (0.02181, -0.1618, -0.2569), (-0.06211, 0.04082, -0.2559), (2.709e-08, -0.1639, -0.2569), (-9.33e-09, 0.05966, -0.2558), (-0.1118, -0.05212, -0.2563), (0.1107, -0.04122, -0.2563), (0.04278, -0.1554, -0.2568), (-0.09295, -0.1142, -0.2566), (0.06211, -0.1451, -0.2568), (-0.04278, 0.05115, -0.2558), (-0.1096, -0.07393, -0.2564), (0.1096, -0.07393, -0.2564), (-0.07904, 0.02692, -0.2559), (0.02181, 0.05751, -0.2558), (-0.1033, -0.009344, -0.2561), (-0.02181, -0.1618, -0.2569), (-0.1033, -0.0949, -0.2565)], [], [(708, 4, 94, 734), (667, 645, 2, 29), (645, 646, 3, 2), (735, 708, 0, 71), (91, 29, 2, 3), (70, 8, 5, 4), (644, 647, 49, 1), (647, 648, 48, 49), (648, 649, 47, 48), (649, 650, 46, 47), (650, 651, 45, 46), (651, 652, 44, 45), (652, 653, 43, 44), (653, 654, 42, 43), (654, 655, 41, 42), (655, 656, 40, 41), (656, 657, 39, 40), (657, 658, 38, 39), (658, 659, 37, 38), (659, 660, 36, 37), (660, 661, 35, 36), (661, 662, 34, 35), (662, 663, 33, 34), (663, 664, 32, 33), (664, 665, 31, 32), (665, 666, 30, 31), (666, 667, 29, 30), (646, 668, 91, 3), (668, 669, 90, 91), (669, 670, 89, 90), (532, 109, 113, 581), (707, 706, 87, 88), (706, 705, 86, 87), (705, 701, 85, 86), (701, 700, 84, 85), (700, 699, 83, 84), (699, 698, 82, 83), (698, 682, 81, 82), (682, 681, 80, 81), (681, 680, 79, 80), (680, 679, 78, 79), (679, 744, 77, 78), (744, 743, 76, 77), (743, 742, 75, 76), (742, 741, 74, 75), (741, 737, 73, 74), (737, 736, 72, 73), (736, 735, 71, 72), (0, 1, 49, 71), (71, 49, 48, 72), (72, 48, 47, 73), (73, 47, 46, 74), (74, 46, 45, 75), (75, 45, 44, 76), (76, 44, 43, 77), (77, 43, 42, 78), (78, 42, 41, 79), (79, 41, 40, 80), (80, 40, 39, 81), (81, 39, 38, 82), (82, 38, 37, 83), (83, 37, 36, 84), (84, 36, 35, 85), (85, 35, 34, 86), (86, 34, 33, 87), (87, 33, 32, 88), (88, 32, 31, 89), (89, 31, 30, 90), (90, 30, 29, 91), (7, 6, 28, 50), (50, 28, 27, 51), (51, 27, 26, 52), (52, 26, 25, 53), (53, 25, 24, 54), (54, 24, 23, 55), (55, 23, 22, 56), (56, 22, 21, 57), (57, 21, 20, 58), (58, 20, 19, 59), (59, 19, 18, 60), (60, 18, 17, 61), (61, 17, 16, 62), (62, 16, 15, 63), (63, 15, 14, 64), (64, 14, 13, 65), (65, 13, 12, 66), (66, 12, 11, 67), (67, 11, 10, 68), (68, 10, 9, 69), (69, 9, 8, 70), (93, 92, 96, 97), (4, 5, 95, 94), (644, 1, 93, 671), (1, 0, 92, 93), (97, 96, 100, 101), (734, 94, 98, 723), (94, 95, 99, 98), (671, 93, 97, 672), (673, 101, 105, 674), (723, 98, 102, 722), (98, 99, 103, 102), (672, 97, 101, 673), (106, 107, 111, 110), (101, 100, 104, 105), (722, 102, 106, 721), (102, 103, 107, 106), (720, 110, 114, 713), (674, 105, 109, 675), (105, 104, 108, 109), (721, 106, 110, 720), (713, 114, 118, 711), (110, 111, 115, 114), (677, 675, 109, 532), (109, 108, 112, 113), (117, 116, 120, 121), (114, 115, 119, 118), (115, 111, 525, 587), (113, 112, 116, 117), (710, 121, 125, 696), (711, 118, 122, 697), (118, 119, 123, 122), (712, 117, 121, 710), (696, 125, 129, 694), (121, 120, 124, 125), (697, 122, 126, 695), (122, 123, 127, 126), (693, 694, 129, 128), (125, 124, 128, 129), (695, 126, 130, 693), (126, 127, 131, 130), (858, 143, 142, 857), (860, 138, 137, 859), (862, 133, 132, 861), (863, 861, 132, 163), (865, 159, 158, 864), (867, 154, 153, 866), (869, 149, 148, 868), (870, 144, 143, 858), (871, 139, 138, 860), (872, 134, 133, 862), (873, 160, 159, 865), (874, 155, 154, 867), (875, 150, 149, 869), (876, 145, 144, 870), (877, 140, 139, 871), (878, 135, 134, 872), (879, 161, 160, 873), (880, 156, 155, 874), (881, 151, 150, 875), (882, 146, 145, 876), (883, 141, 140, 877), (884, 136, 135, 878), (885, 162, 161, 879), (889, 692, 156, 880), (887, 152, 151, 881), (888, 147, 146, 882), (857, 142, 141, 883), (859, 137, 136, 884), (863, 163, 162, 885), (864, 158, 157, 886), (866, 153, 152, 887), (868, 148, 147, 888), (637, 174, 173, 636), (639, 169, 168, 638), (633, 195, 194, 632), (635, 190, 189, 634), (629, 185, 184, 628), (631, 180, 179, 630), (564, 175, 174, 637), (565, 170, 169, 639), (567, 165, 164, 566), (633, 566, 164, 195), (604, 191, 190, 635), (605, 186, 185, 629), (606, 181, 180, 631), (607, 176, 175, 564), (548, 171, 170, 565), (549, 166, 165, 567), (550, 192, 191, 604), (551, 187, 186, 605), (576, 182, 181, 606), (577, 177, 176, 607), (578, 172, 171, 548), (579, 167, 166, 549), (592, 193, 192, 550), (593, 188, 187, 551), (594, 183, 182, 576), (595, 178, 177, 577), (636, 173, 172, 578), (638, 168, 167, 579), (632, 194, 193, 592), (628, 184, 183, 594), (630, 179, 178, 595), (517, 209, 208, 516), (519, 204, 203, 518), (521, 199, 198, 520), (523, 225, 224, 522), (525, 220, 219, 524), (527, 215, 214, 526), (528, 210, 209, 517), (529, 205, 204, 519), (530, 200, 199, 521), (531, 226, 225, 523), (677, 676, 220, 525), (533, 216, 215, 527), (534, 211, 210, 528), (535, 206, 205, 529), (536, 201, 200, 530), (537, 227, 226, 531), (538, 222, 221, 532), (539, 217, 216, 533), (540, 212, 211, 534), (541, 207, 206, 535), (542, 202, 201, 536), (544, 197, 196, 543), (537, 543, 196, 227), (545, 223, 222, 538), (546, 218, 217, 539), (547, 213, 212, 540), (516, 208, 207, 541), (518, 203, 202, 542), (520, 198, 197, 544), (522, 224, 223, 545), (524, 219, 218, 546), (526, 214, 213, 547), (293, 244, 243, 292), (295, 239, 238, 294), (297, 234, 233, 296), (299, 229, 228, 298), (300, 298, 228, 259), (302, 255, 254, 301), (304, 250, 249, 303), (305, 245, 244, 293), (306, 240, 239, 295), (307, 235, 234, 297), (308, 230, 229, 299), (309, 256, 255, 302), (310, 251, 250, 304), (311, 246, 245, 305), (312, 241, 240, 306), (313, 236, 235, 307), (314, 231, 230, 308), (315, 257, 256, 309), (316, 252, 251, 310), (317, 247, 246, 311), (318, 242, 241, 312), (319, 237, 236, 313), (320, 232, 231, 314), (321, 258, 257, 315), (685, 690, 252, 316), (323, 248, 247, 317), (292, 243, 242, 318), (294, 238, 237, 319), (296, 233, 232, 320), (300, 259, 258, 321), (301, 254, 253, 322), (303, 249, 248, 323), (615, 293, 292, 642), (614, 295, 294, 643), (613, 297, 296, 611), (612, 299, 298, 610), (599, 610, 298, 300), (598, 302, 301, 609), (597, 304, 303, 608), (596, 305, 293, 615), (603, 306, 295, 614), (602, 307, 297, 613), (601, 308, 299, 612), (600, 309, 302, 598), (555, 310, 304, 597), (554, 311, 305, 596), (553, 312, 306, 603), (552, 313, 307, 602), (563, 314, 308, 601), (562, 315, 309, 600), (561, 316, 310, 555), (560, 317, 311, 554), (591, 318, 312, 553), (590, 319, 313, 552), (589, 320, 314, 563), (588, 321, 315, 562), (728, 685, 316, 561), (641, 323, 317, 560), (642, 292, 318, 591), (643, 294, 319, 590), (611, 296, 320, 589), (599, 300, 321, 588), (609, 301, 322, 640), (608, 303, 323, 641), (842, 845, 260, 291), (939, 473, 474, 935), (826, 282, 281, 841), (933, 440, 441, 945), (938, 475, 400, 941), (951, 436, 437, 954), (944, 354, 355, 943), (954, 437, 438, 924), (846, 271, 270, 836), (841, 281, 280, 837), (945, 441, 442, 927), (928, 365, 366, 929), (856, 264, 263, 853), (840, 686, 284, 828), (832, 288, 287, 825), (834, 262, 261, 848), (934, 401, 402, 932), (925, 439, 440, 933), (851, 279, 278, 850), (943, 355, 404, 930), (936, 350, 351, 937), (924, 438, 439, 925), (949, 946, 367, 472), (927, 442, 443, 950), (842, 291, 290, 830), (839, 265, 264, 856), (829, 289, 288, 832), (853, 263, 262, 834), (937, 351, 436, 951), (955, 732, 403, 931), (824, 277, 276, 844), (825, 287, 286, 843), (837, 280, 279, 851), (830, 290, 289, 829), (942, 348, 349, 940), (950, 443, 364, 948), (948, 364, 365, 928), (940, 349, 350, 936), (848, 261, 260, 845), (847, 266, 265, 839), (952, 405, 406, 953), (935, 474, 475, 938), (941, 400, 401, 934), (929, 366, 367, 946), (835, 283, 282, 826), (849, 273, 272, 827), (930, 404, 405, 952), (931, 403, 352, 923), (855, 269, 268, 854), (852, 274, 273, 849), (833, 267, 266, 847), (827, 272, 271, 846), (953, 406, 407, 947), (949, 472, 473, 939), (843, 286, 285, 831), (844, 276, 275, 838), (923, 352, 353, 926), (828, 284, 283, 835), (947, 407, 348, 942), (926, 353, 354, 944), (836, 270, 269, 855), (838, 275, 274, 852), (854, 268, 267, 833), (850, 278, 277, 824), (820, 377, 376, 821), (819, 419, 418, 822), (804, 380, 347, 805), (803, 470, 469, 806), (816, 454, 453, 817), (815, 458, 457, 818), (800, 343, 342, 801), (822, 418, 417, 802), (797, 345, 344, 799), (799, 344, 471, 796), (795, 416, 455, 798), (812, 468, 459, 813), (801, 342, 341, 814), (793, 383, 382, 811), (819, 821, 376, 419), (794, 379, 378, 792), (806, 469, 468, 812), (823, 684, 452, 791), (818, 457, 456, 809), (809, 456, 343, 800), (811, 382, 381, 808), (802, 417, 416, 795), (792, 378, 377, 820), (805, 347, 346, 810), (814, 341, 340, 807), (791, 452, 383, 793), (807, 340, 379, 794), (810, 346, 345, 797), (796, 471, 470, 803), (798, 455, 454, 816), (813, 459, 458, 815), (808, 381, 380, 804), (466, 449, 450, 465), (384, 447, 412, 391), (431, 328, 329, 430), (434, 393, 394, 433), (387, 444, 445, 386), (357, 326, 327, 356), (467, 448, 449, 466), (481, 362, 363, 480), (464, 451, 328, 431), (435, 392, 393, 434), (480, 363, 444, 387), (358, 325, 326, 357), (432, 395, 448, 467), (477, 398, 399, 476), (482, 361, 362, 481), (435, 476, 399, 392), (389, 414, 415, 388), (359, 324, 325, 358), (478, 397, 398, 477), (483, 360, 361, 482), (390, 413, 414, 389), (429, 330, 331, 428), (385, 446, 447, 384), (428, 331, 324, 359), (479, 396, 397, 478), (683, 731, 451, 464), (356, 327, 360, 483), (391, 412, 413, 390), (430, 329, 330, 429), (433, 394, 395, 432), (386, 445, 446, 385), (388, 415, 396, 479), (332, 479, 478, 333), (409, 482, 481, 410), (420, 335, 476, 435), (374, 357, 356, 375), (463, 384, 391, 368), (339, 464, 431, 424), (423, 432, 467, 336), (410, 481, 480, 411), (421, 434, 433, 422), (372, 359, 358, 373), (369, 390, 389, 370), (425, 430, 429, 426), (411, 480, 387, 460), (337, 466, 465, 338), (371, 388, 479, 332), (408, 483, 482, 409), (422, 433, 432, 423), (370, 389, 388, 371), (426, 429, 428, 427), (461, 386, 385, 462), (730, 683, 464, 339), (333, 478, 477, 334), (420, 435, 434, 421), (368, 391, 390, 369), (424, 431, 430, 425), (427, 428, 359, 372), (462, 385, 384, 463), (336, 467, 466, 337), (334, 477, 476, 335), (375, 356, 483, 408), (373, 358, 357, 374), (460, 387, 386, 461), (333, 334, 746, 747), (510, 509, 157, 158), (505, 504, 152, 153), (500, 499, 147, 148), (495, 494, 142, 143), (490, 489, 137, 138), (485, 484, 132, 133), (163, 132, 484, 515), (511, 510, 158, 159), (506, 505, 153, 154), (501, 500, 148, 149), (496, 495, 143, 144), (491, 490, 138, 139), (486, 485, 133, 134), (512, 511, 159, 160), (507, 506, 154, 155), (502, 501, 149, 150), (497, 496, 144, 145), (492, 491, 139, 140), (487, 486, 134, 135), (513, 512, 160, 161), (508, 507, 155, 156), (503, 502, 150, 151), (498, 497, 145, 146), (493, 492, 140, 141), (488, 487, 135, 136), (514, 513, 161, 162), (729, 508, 156, 692), (504, 503, 151, 152), (499, 498, 146, 147), (494, 493, 141, 142), (489, 488, 136, 137), (515, 514, 162, 163), (559, 517, 516, 574), (558, 519, 518, 573), (557, 521, 520, 572), (556, 523, 522, 619), (587, 525, 524, 618), (586, 527, 526, 617), (585, 528, 517, 559), (584, 529, 519, 558), (583, 530, 521, 557), (582, 531, 523, 556), (580, 533, 527, 586), (627, 534, 528, 585), (626, 535, 529, 584), (625, 536, 530, 583), (624, 537, 531, 582), (571, 538, 532, 581), (570, 539, 533, 580), (569, 540, 534, 627), (568, 541, 535, 626), (623, 542, 536, 625), (622, 544, 543, 616), (624, 616, 543, 537), (621, 545, 538, 571), (620, 546, 539, 570), (575, 547, 540, 569), (574, 516, 541, 568), (573, 518, 542, 623), (572, 520, 544, 622), (619, 522, 545, 621), (618, 524, 546, 620), (617, 526, 547, 575), (248, 580, 586, 247), (258, 582, 556, 257), (266, 613, 611, 265), (218, 605, 629, 217), (224, 550, 604, 223), (241, 559, 574, 240), (244, 569, 627, 243), (234, 623, 625, 233), (201, 639, 638, 200), (198, 549, 567, 197), (256, 619, 621, 255), (251, 618, 620, 250), (274, 591, 553, 273), (226, 632, 592, 225), (252, 587, 618, 251), (242, 585, 559, 241), (250, 620, 570, 249), (240, 574, 568, 239), (223, 604, 635, 222), (220, 593, 551, 219), (259, 624, 582, 258), (254, 571, 581, 253), (231, 557, 572, 230), (236, 558, 573, 235), (277, 596, 615, 276), (291, 599, 588, 290), (214, 576, 606, 213), (243, 627, 585, 242), (246, 617, 575, 245), (289, 562, 600, 288), (270, 643, 590, 269), (229, 622, 616, 228), (259, 228, 616, 624), (203, 548, 565, 202), (197, 567, 566, 196), (239, 568, 626, 238), (249, 570, 580, 248), (276, 615, 642, 275), (199, 579, 549, 198), (237, 584, 558, 236), (232, 583, 557, 231), (235, 573, 623, 234), (230, 572, 622, 229), (217, 629, 628, 216), (271, 614, 643, 270), (247, 586, 617, 246), (257, 556, 619, 256), (255, 621, 571, 254), (245, 575, 569, 244), (215, 594, 576, 214), (206, 637, 636, 205), (238, 626, 584, 237), (233, 625, 583, 232), (227, 196, 566, 633), (209, 577, 607, 208), (278, 554, 596, 277), (211, 630, 595, 210), (213, 606, 631, 212), (284, 561, 555, 283), (207, 564, 637, 206), (225, 592, 550, 224), (200, 638, 579, 199), (222, 635, 634, 221), (208, 607, 564, 207), (212, 631, 630, 211), (686, 728, 561, 284), (205, 636, 578, 204), (291, 260, 610, 599), (202, 565, 639, 201), (227, 633, 632, 226), (272, 603, 614, 271), (676, 678, 593, 220), (219, 551, 605, 218), (288, 600, 598, 287), (275, 642, 591, 274), (204, 578, 548, 203), (210, 595, 577, 209), (265, 611, 589, 264), (216, 628, 594, 215), (290, 588, 562, 289), (282, 597, 608, 281), (281, 608, 641, 280), (267, 602, 613, 266), (287, 598, 609, 286), (264, 589, 563, 263), (273, 553, 603, 272), (283, 555, 597, 282), (263, 563, 601, 262), (280, 641, 560, 279), (262, 601, 612, 261), (261, 612, 610, 260), (279, 560, 554, 278), (268, 552, 602, 267), (269, 590, 552, 268), (286, 609, 640, 285), (581, 113, 117, 253), (712, 690, 253, 117), (115, 587, 252, 119), (670, 678, 634, 89), (89, 634, 189, 88), (691, 707, 88, 189), (53, 188, 593, 52), (28, 6, 645, 667), (6, 7, 646, 645), (5, 8, 647, 644), (8, 9, 648, 647), (9, 10, 649, 648), (10, 11, 650, 649), (11, 12, 651, 650), (12, 13, 652, 651), (13, 14, 653, 652), (14, 15, 654, 653), (15, 16, 655, 654), (16, 17, 656, 655), (17, 18, 657, 656), (18, 19, 658, 657), (19, 20, 659, 658), (20, 21, 660, 659), (21, 22, 661, 660), (22, 23, 662, 661), (23, 24, 663, 662), (24, 25, 664, 663), (25, 26, 665, 664), (26, 27, 666, 665), (27, 28, 667, 666), (7, 50, 668, 646), (50, 51, 669, 668), (51, 52, 670, 669), (5, 644, 671, 95), (95, 671, 672, 99), (103, 673, 674, 107), (99, 672, 673, 103), (107, 674, 675, 111), (525, 111, 675, 677), (532, 221, 676, 677), (221, 634, 678, 676), (52, 593, 678, 670), (53, 54, 706, 707), (66, 67, 741, 742), (831, 285, 686, 840), (123, 710, 696, 127), (130, 131, 694, 693), (730, 339, 704, 689), (60, 61, 681, 682), (96, 723, 722, 100), (426, 427, 716, 715), (116, 711, 697, 120), (509, 729, 692, 157), (124, 695, 693, 128), (932, 402, 732, 955), (68, 69, 736, 737), (119, 252, 690, 712), (322, 253, 690, 685), (65, 66, 742, 743), (689, 703, 338, 730), (886, 157, 692, 889), (411, 460, 733, 753), (104, 721, 720, 108), (640, 322, 685, 728), (188, 53, 707, 691), (424, 425, 714, 709), (59, 60, 682, 698), (108, 720, 713, 112), (58, 59, 698, 699), (285, 640, 728, 686), (100, 722, 721, 104), (338, 465, 683, 730), (70, 4, 708, 735), (64, 65, 743, 744), (0, 708, 734, 92), (120, 697, 695, 124), (63, 64, 744, 679), (127, 696, 694, 131), (57, 58, 699, 700), (92, 734, 723, 96), (56, 57, 700, 701), (465, 450, 731, 683), (69, 70, 735, 736), (817, 453, 684, 823), (62, 63, 679, 680), (332, 333, 747, 748), (119, 712, 710, 123), (61, 62, 680, 681), (463, 368, 687, 740), (112, 713, 711, 116), (371, 332, 748, 719), (55, 56, 701, 705), (461, 462, 739, 738), (67, 68, 737, 741), (54, 55, 705, 706), (375, 408, 756, 749), (421, 422, 726, 725), (370, 371, 719, 718), (409, 410, 754, 755), (423, 336, 688, 727), (460, 461, 738, 733), (337, 338, 703, 702), (334, 335, 745, 746), (336, 337, 702, 688), (369, 370, 718, 717), (420, 421, 725, 724), (374, 375, 749, 750), (724, 745, 335, 420), (740, 687, 717, 718, 719, 748, 747, 746, 745, 724, 725, 726, 727, 688, 702, 703, 689, 704, 709, 714, 715, 716, 752, 751, 750, 749, 756, 755, 754, 753, 733, 738, 739), (462, 463, 740, 739), (427, 372, 752, 716), (410, 411, 753, 754), (408, 409, 755, 756), (368, 369, 717, 687), (372, 373, 751, 752), (373, 374, 750, 751), (425, 426, 715, 714), (422, 423, 727, 726), (339, 424, 709, 704), (267, 266, 784, 783), (766, 767, 757), (272, 271, 779, 778), (782, 783, 757), (758, 765, 285, 686), (762, 763, 757), (277, 276, 774, 773), (759, 760, 757), (776, 777, 757), (282, 281, 769, 768), (757, 765, 758), (287, 286, 764, 763), (759, 790, 260, 291), (788, 789, 757), (261, 260, 790, 789), (770, 771, 757), (266, 265, 785, 784), (271, 270, 780, 779), (785, 786, 757), (276, 275, 775, 774), (760, 761, 757), (281, 280, 770, 769), (786, 787, 757), (286, 285, 765, 764), (783, 784, 757), (781, 782, 757), (291, 290, 760, 759), (779, 780, 757), (265, 264, 786, 785), (757, 790, 759), (773, 774, 757), (270, 269, 781, 780), (789, 790, 757), (275, 274, 776, 775), (767, 768, 757), (280, 279, 771, 770), (763, 764, 757), (686, 284, 766, 758), (290, 289, 761, 760), (777, 778, 757), (264, 263, 787, 786), (774, 775, 757), (269, 268, 782, 781), (771, 772, 757), (274, 273, 777, 776), (787, 788, 757), (279, 278, 772, 771), (768, 769, 757), (284, 283, 767, 766), (784, 785, 757), (289, 288, 762, 761), (758, 766, 757), (263, 262, 788, 787), (764, 765, 757), (780, 781, 757), (268, 267, 783, 782), (761, 762, 757), (273, 272, 778, 777), (278, 277, 773, 772), (778, 779, 757), (283, 282, 768, 767), (775, 776, 757), (288, 287, 763, 762), (772, 773, 757), (262, 261, 789, 788), (769, 770, 757), (678, 634, 189, 691, 188, 593), (525, 587, 581, 532, 677), (253, 581, 587, 252, 690), (398, 820, 821, 399), (392, 819, 822, 393), (331, 804, 805, 324), (361, 803, 806, 362), (449, 816, 817, 450), (445, 815, 818, 446), (412, 800, 801, 413), (393, 822, 802, 394), (326, 797, 799, 327), (327, 799, 796, 360), (395, 795, 798, 448), (363, 812, 813, 444), (413, 801, 814, 414), (328, 793, 811, 329), (392, 399, 821, 819), (396, 794, 792, 397), (362, 806, 812, 363), (731, 823, 791, 451), (446, 818, 809, 447), (447, 809, 800, 412), (329, 811, 808, 330), (394, 802, 795, 395), (397, 792, 820, 398), (324, 805, 810, 325), (414, 814, 807, 415), (451, 791, 793, 328), (415, 807, 794, 396), (325, 810, 797, 326), (360, 796, 803, 361), (448, 798, 816, 449), (444, 813, 815, 445), (330, 808, 804, 331), (450, 817, 823, 731), (355, 837, 851, 404), (472, 367, 845, 842), (349, 852, 849, 350), (366, 848, 845, 367), (440, 833, 847, 441), (437, 836, 855, 438), (441, 847, 839, 442), (436, 846, 836, 437), (406, 824, 844, 407), (350, 849, 827, 351), (442, 839, 856, 443), (352, 835, 826, 353), (439, 854, 833, 440), (400, 825, 843, 401), (407, 844, 838, 348), (443, 856, 853, 364), (732, 840, 828, 403), (404, 851, 850, 405), (405, 850, 824, 406), (353, 826, 841, 354), (348, 838, 852, 349), (475, 832, 825, 400), (351, 827, 846, 436), (438, 855, 854, 439), (402, 831, 840, 732), (472, 842, 830, 473), (474, 829, 832, 475), (365, 834, 848, 366), (364, 853, 834, 365), (354, 841, 837, 355), (401, 843, 831, 402), (403, 828, 835, 352), (473, 830, 829, 474), (913, 858, 857, 902), (912, 860, 859, 893), (911, 862, 861, 892), (910, 892, 861, 863), (901, 865, 864, 891), (900, 867, 866, 890), (899, 869, 868, 922), (898, 870, 858, 913), (897, 871, 860, 912), (896, 872, 862, 911), (895, 873, 865, 901), (894, 874, 867, 900), (917, 875, 869, 899), (916, 876, 870, 898), (915, 877, 871, 897), (914, 878, 872, 896), (921, 879, 873, 895), (920, 880, 874, 894), (919, 881, 875, 917), (918, 882, 876, 916), (909, 883, 877, 915), (908, 884, 878, 914), (907, 885, 879, 921), (903, 889, 880, 920), (905, 887, 881, 919), (904, 888, 882, 918), (902, 857, 883, 909), (893, 859, 884, 908), (910, 863, 885, 907), (891, 864, 886, 906), (890, 866, 887, 905), (922, 868, 888, 904), (906, 886, 889, 903), (169, 893, 908, 168), (178, 918, 916, 177), (176, 898, 913, 175), (194, 907, 921, 193), (165, 911, 892, 164), (189, 906, 903, 691), (182, 917, 899, 181), (168, 908, 914, 167), (170, 912, 893, 169), (193, 921, 895, 192), (187, 894, 900, 186), (179, 904, 918, 178), (174, 902, 909, 173), (181, 899, 922, 180), (167, 914, 896, 166), (180, 922, 904, 179), (192, 895, 901, 191), (186, 900, 890, 185), (185, 890, 905, 184), (173, 909, 915, 172), (175, 913, 902, 174), (190, 891, 906, 189), (166, 896, 911, 165), (184, 905, 919, 183), (183, 919, 917, 182), (172, 915, 897, 171), (691, 903, 920, 188), (195, 164, 892, 910), (191, 901, 891, 190), (177, 916, 898, 176), (195, 910, 907, 194), (171, 897, 912, 170), (188, 920, 894, 187), (968, 939, 935, 957), (971, 933, 945, 986), (969, 938, 941, 966), (979, 951, 954, 988), (964, 944, 943, 965), (988, 954, 924, 982), (986, 945, 927, 962), (981, 928, 929, 961), (958, 934, 932, 960), (976, 925, 933, 971), (965, 943, 930, 980), (956, 936, 937, 970), (982, 924, 925, 976), (985, 975, 946, 949), (962, 927, 950, 984), (970, 937, 951, 979), (977, 955, 931, 959), (987, 942, 940, 967), (984, 950, 948, 973), (973, 948, 928, 981), (967, 940, 936, 956), (978, 952, 953, 972), (957, 935, 938, 969), (966, 941, 934, 958), (961, 929, 946, 975), (980, 930, 952, 978), (959, 931, 923, 983), (972, 953, 947, 974), (985, 949, 939, 968), (983, 923, 926, 963), (974, 947, 942, 987), (963, 926, 944, 964), (960, 932, 955, 977), (471, 987, 967, 470), (343, 971, 986, 342), (381, 964, 965, 380), (342, 986, 962, 341), (458, 988, 982, 457), (455, 966, 958, 454), (453, 960, 977, 684), (380, 965, 980, 347), (383, 983, 963, 382), (344, 974, 987, 471), (684, 977, 959, 452), (340, 984, 973, 379), (469, 956, 970, 468), (470, 967, 956, 469), (457, 982, 976, 456), (346, 978, 972, 345), (347, 980, 978, 346), (382, 963, 964, 381), (378, 981, 961, 377), (468, 970, 979, 459), (419, 985, 968, 418), (459, 979, 988, 458), (341, 962, 984, 340), (345, 972, 974, 344), (456, 976, 971, 343), (419, 376, 975, 985), (418, 968, 957, 417), (377, 961, 975, 376), (416, 969, 966, 455), (417, 957, 969, 416), (379, 973, 981, 378), (454, 958, 960, 453), (452, 959, 983, 383)])
me_circle_003.polygons.foreach_set('use_smooth', [True] * 994)
me_circle_003.polygons.foreach_set('material_index', [0, 0, 0, 0, 0, 0, 0, 0, 0, 0, 0, 0, 0, 0, 0, 0, 0, 0, 0, 0, 0, 0, 0, 0, 0, 0, 0, 0, 0, 0, 0, 0, 0, 0, 0, 0, 0, 0, 0, 0, 0, 0, 0, 0, 0, 0, 0, 0, 0, 0, 0, 0, 0, 0, 0, 0, 0, 0, 0, 0, 0, 0, 0, 0, 0, 0, 0, 0, 0, 0, 0, 0, 0, 0, 0, 0, 0, 0, 0, 0, 0, 0, 0, 0, 0, 0, 0, 0, 0, 0, 0, 0, 0, 0, 0, 0, 0, 0, 0, 0, 0, 0, 0, 0, 0, 0, 0, 0, 0, 0, 0, 0, 0, 0, 0, 0, 0, 0, 0, 0, 0, 0, 0, 0, 0, 0, 0, 0, 0, 0, 0, 0, 0, 0, 0, 0, 0, 0, 0, 0, 0, 0, 0, 0, 0, 0, 0, 0, 0, 0, 0, 0, 0, 0, 0, 0, 0, 0, 0, 0, 0, 0, 0, 0, 0, 0, 0, 0, 0, 0, 0, 0, 0, 0, 0, 0, 0, 0, 0, 0, 0, 0, 0, 0, 0, 0, 0, 0, 0, 0, 0, 0, 0, 0, 0, 0, 0, 0, 0, 0, 0, 0, 0, 0, 0, 0, 0, 0, 0, 0, 0, 0, 0, 0, 0, 0, 0, 0, 0, 0, 0, 0, 0, 0, 0, 0, 0, 0, 0, 0, 0, 0, 0, 0, 0, 0, 0, 0, 0, 0, 0, 0, 0, 0, 0, 0, 0, 0, 0, 0, 0, 0, 0, 0, 0, 0, 0, 0, 0, 0, 0, 0, 0, 0, 0, 0, 0, 0, 0, 0, 0, 0, 0, 0, 0, 0, 0, 0, 0, 0, 0, 0, 0, 0, 0, 0, 0, 0, 0, 0, 0, 0, 0, 0, 0, 0, 0, 0, 0, 0, 0, 0, 0, 0, 0, 0, 0, 0, 0, 0, 0, 0, 0, 0, 0, 0, 0, 0, 0, 0, 0, 0, 0, 0, 0, 0, 0, 0, 0, 0, 0, 0, 0, 0, 0, 0, 0, 0, 0, 0, 0, 0, 0, 0, 0, 0, 0, 0, 0, 0, 0, 0, 0, 0, 0, 0, 0, 0, 0, 0, 0, 0, 0, 0, 0, 0, 0, 0, 0, 0, 0, 0, 0, 0, 0, 0, 0, 0, 0, 0, 0, 0, 0, 0, 0, 0, 0, 0, 0, 0, 0, 0, 0, 0, 0, 0, 0, 0, 0, 0, 0, 0, 0, 0, 0, 0, 0, 0, 0, 0, 0, 0, 0, 0, 0, 0, 0, 0, 0, 0, 0, 0, 0, 0, 0, 0, 0, 0, 0, 0, 0, 0, 0, 0, 0, 0, 0, 0, 0, 0, 0, 0, 0, 0, 0, 0, 0, 0, 0, 0, 0, 0, 0, 0, 0, 0, 0, 0, 0, 0, 0, 0, 0, 0, 0, 0, 0, 0, 0, 0, 0, 0, 0, 0, 0, 0, 0, 0, 0, 0, 0, 0, 0, 0, 0, 0, 0, 0, 0, 0, 0, 0, 0, 0, 0, 0, 0, 0, 0, 0, 0, 0, 0, 0, 0, 0, 0, 0, 0, 0, 0, 0, 0, 0, 0, 0, 0, 0, 0, 0, 0, 0, 0, 0, 0, 0, 0, 0, 0, 0, 0, 0, 0, 0, 0, 0, 0, 0, 0, 0, 0, 0, 0, 0, 0, 0, 0, 0, 0, 0, 0, 0, 0, 0, 0, 0, 0, 0, 0, 0, 0, 0, 0, 0, 0, 0, 0, 0, 0, 0, 0, 0, 0, 0, 0, 0, 0, 0, 0, 0, 0, 0, 0, 0, 0, 0, 0, 0, 0, 0, 0, 0, 0, 0, 0, 0, 0, 0, 0, 0, 0, 0, 0, 0, 0, 0, 0, 0, 0, 0, 0, 0, 0, 0, 0, 0, 0, 0, 0, 0, 0, 0, 0, 0, 0, 0, 0, 0, 0, 0, 0, 0, 0, 0, 0, 0, 0, 0, 0, 0, 0, 0, 0, 0, 0, 0, 0, 0, 0, 0, 0, 0, 0, 0, 0, 0, 0, 0, 0, 0, 0, 0, 0, 0, 0, 0, 0, 0, 0, 0, 0, 0, 0, 0, 0, 0, 0, 0, 0, 0, 0, 0, 0, 0, 0, 0, 0, 0, 0, 0, 0, 0, 0, 0, 0, 0, 0, 0, 0, 0, 0, 0, 0, 0, 0, 0, 0, 0, 0, 0, 0, 0, 0, 0, 0, 0, 0, 0, 0, 0, 0, 0, 0, 0, 0, 0, 0, 0, 0, 0, 0, 0, 0, 0, 0, 0, 0, 0, 0, 0, 0, 0, 0, 0, 0, 0, 0, 0, 0, 0, 0, 0, 0, 0, 0, 0, 0, 0, 0, 0, 0, 0, 0, 0, 0, 0, 0, 0, 0, 0, 0, 0, 0, 0, 0, 0, 0, 0, 0, 0, 0, 0, 0, 0, 0, 0, 0, 0, 0, 0, 0, 0, 0, 0, 0, 0, 0, 0, 0, 0, 0, 0, 0, 0, 0, 0, 0, 0, 0, 0, 0, 0, 0, 0, 0, 0, 0, 0, 0, 0, 0, 0, 0, 0, 0, 0, 0, 0, 0, 0, 0, 0, 0, 0, 0, 0, 0, 0, 0, 0, 0, 0, 0, 0, 0, 0, 0, 0, 0, 0, 0, 0, 0, 0, 0, 0, 0, 0, 0, 0, 0, 0, 0, 0, 0, 0, 0, 0, 0, 0, 0, 0, 0, 0, 0, 0, 0, 0, 0, 0, 0, 0, 0, 0, 0, 0, 0, 0, 0, 0, 0, 0, 0, 0, 0, 0, 0, 0, 0, 0, 0, 0, 0, 0, 0, 0, 0, 0, 0, 0, 0, 0, 0, 0, 0, 0, 0, 0, 0, 0, 0, 0, 0, 0, 0, 0, 0, 0, 1, 1, 1, 1, 1, 1, 1, 1, 1, 1, 1, 1, 1, 1, 1, 1, 1, 1, 1, 1, 1, 1, 1, 1, 1, 1, 1, 1, 1, 1, 1, 1, 1, 0, 0, 0, 0, 0, 0, 0, 0, 0, 0, 0, 0, 0, 0, 0, 0, 0, 0, 0, 0, 0, 0, 0, 0, 0, 0, 0, 0, 0, 0, 0, 0, 0])
me_circle_003.materials.append(None)
me_circle_003.materials.append(None)
me_circle_003.use_remesh_preserve_volume = False
me_circle_003.use_remesh_preserve_attributes = False
me_circle_003.use_mirror_vertex_groups = False
me_circle_003.update()

# ---- objects
ob_cup = bpy.data.objects.new('cup', me_circle_003)

# ---- transforms, parenting, visibility, modifiers, constraints
ob_cup.location = (0.0, 0.0, 0.0)
ob_cup.lineart.crease_threshold = 0.0
_m = ob_cup.modifiers.new('Subsurf', 'SUBSURF')
_m.uv_smooth = 'PRESERVE_CORNERS'
_m.quality = 2
_m.levels = 2
_m.show_only_control_edges = False
_m = ob_cup.modifiers.new('Solidify', 'SOLIDIFY')
_m.use_flip_normals = True
_m.nonmanifold_thickness_mode = 'FIXED'
_m.nonmanifold_merge_threshold = 0.0003

# ---- collection membership
col_collection_2.objects.link(ob_cup)

# ---- scene / render settings (as saved in the file)
scene.frame_start = 1; scene.frame_end = 400; scene.frame_set(219)
scene.render.engine = 'CYCLES'
scene.render.image_settings.color_mode = 'RGB'
scene.render.image_settings.compression = 90
scene.render.dither_intensity = 0.0
scene.render.bake_margin = 2
scene.render.bake_bias = 0.0
scene.cycles.feature_set = 'EXPERIMENTAL'
scene.cycles.use_denoising = False
scene.cycles.samples = 300
scene.cycles.sampling_pattern = 'TABULATED_SOBOL'
scene.cycles.light_sampling_threshold = 0.0
scene.cycles.use_adaptive_sampling = False
scene.cycles.use_light_tree = False
scene.cycles.blur_glossy = 0.0
scene.cycles.volume_bounces = 1
scene.cycles.pixel_filter_type = 'GAUSSIAN'
scene.cycles.sample_clamp_indirect = 0.0
scene.view_settings.view_transform = 'Standard'
bpy.context.view_layer.update()

# ---- added for rendering (the .blend has no active camera and no usable light): camera, sun
cam_auto = bpy.data.cameras.new('AutoCamera')
cam_auto.lens = 50.0
cam_auto.sensor_width = 36.0
cam_auto.clip_end = 1000.0
ob_auto_camera = bpy.data.objects.new('AutoCamera', cam_auto)
scene.collection.objects.link(ob_auto_camera)
ob_auto_camera.location = (0.761113, -0.899128, 0.50862)
ob_auto_camera.rotation_euler = (1.09748, -7.21219e-08, 0.694738)
scene.camera = ob_auto_camera
light_auto_sun = bpy.data.lights.new('AutoSun', 'SUN')
light_auto_sun.energy = 3.0
light_auto_sun.angle = 0.0523599
ob_auto_sun = bpy.data.objects.new('AutoSun', light_auto_sun)
scene.collection.objects.link(ob_auto_sun)
ob_auto_sun.rotation_euler = (0.872665, 0.174533, 0.523599)
bpy.context.view_layer.update()
